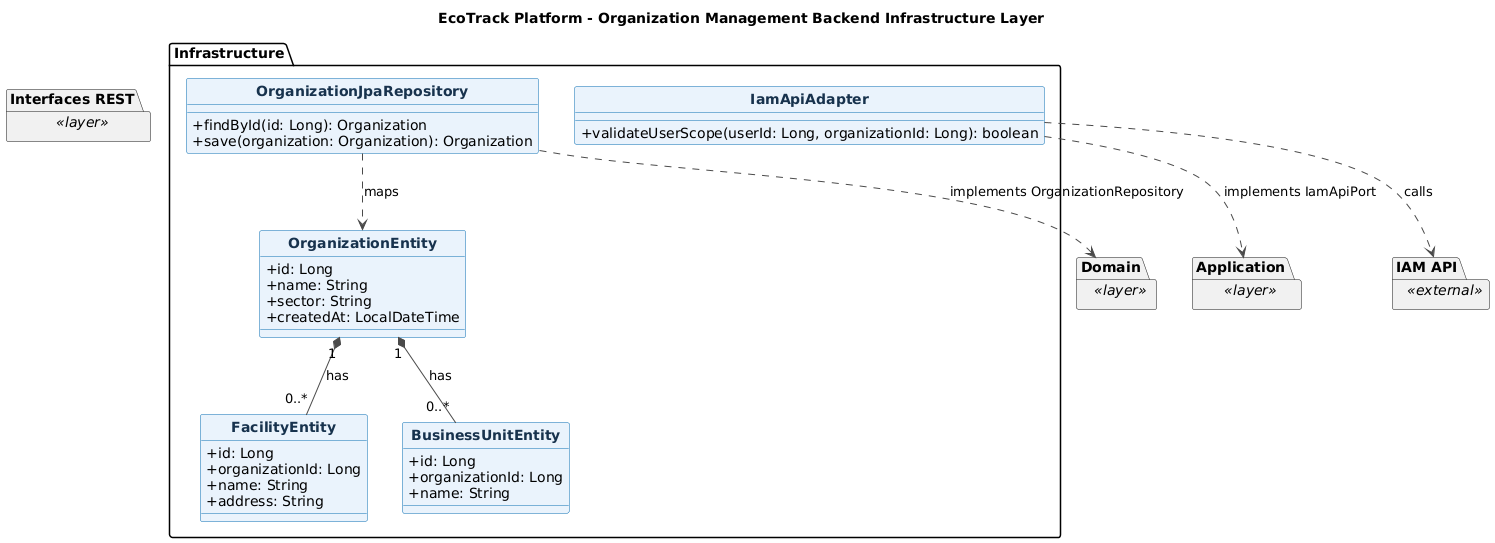

The diagram above was rendered by PlantUML. Its source (embedded in the PNG):
@startuml
title EcoTrack Platform - Organization Management Backend Infrastructure Layer
skinparam backgroundColor #FFFFFF
skinparam shadowing false
skinparam classAttributeIconSize 0
skinparam classFontStyle bold
skinparam class {
  BackgroundColor #EAF3FC
  BorderColor #0B6FB3
  ArrowColor #4A4A4A
  FontColor #17324D
}
hide circle

package "Infrastructure" {
  class OrganizationJpaRepository {
    +findById(id: Long): Organization
    +save(organization: Organization): Organization
  }

  class OrganizationEntity {
    +id: Long
    +name: String
    +sector: String
    +createdAt: LocalDateTime
  }

  class FacilityEntity {
    +id: Long
    +organizationId: Long
    +name: String
    +address: String
  }

  class BusinessUnitEntity {
    +id: Long
    +organizationId: Long
    +name: String
  }

  class IamApiAdapter {
    +validateUserScope(userId: Long, organizationId: Long): boolean
  }

  OrganizationJpaRepository ..> OrganizationEntity : maps
  OrganizationEntity "1" *-- "0..*" FacilityEntity : has
  OrganizationEntity "1" *-- "0..*" BusinessUnitEntity : has
}

package "Interfaces REST" as Backend_orgmgmt_Interfaces_REST <<layer>> {
}
package "Application" as Backend_orgmgmt_Application <<layer>> {
}
package "Domain" as Backend_orgmgmt_Domain <<layer>> {
}
package "IAM API" as IamApi <<external>> {
}

OrganizationJpaRepository ..> Backend_orgmgmt_Domain : implements OrganizationRepository
IamApiAdapter ..> Backend_orgmgmt_Application : implements IamApiPort
IamApiAdapter ..> IamApi : calls

@enduml